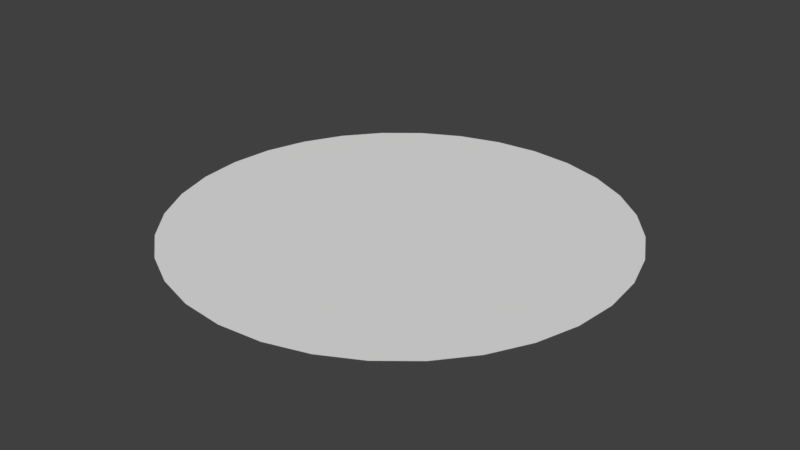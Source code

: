 # Source: circle.blend  (saved by Blender 2.79.0; exported with 4.5.12 LTS)
import bpy
from mathutils import Matrix  # noqa: F401  (used for matrix-valued properties, if any)

bpy.ops.wm.read_factory_settings(use_empty=True)
scene = bpy.context.scene
scene.name = 'Scene'

# ---- collections
col_collection_1 = bpy.data.collections.new('Collection 1'); scene.collection.children.link(col_collection_1)

# ---- world
world_world = bpy.data.worlds.new('World'); scene.world = world_world
world_world.color = (0.05088, 0.05088, 0.05088)
world_world.use_sun_shadow = False
world_world.sun_shadow_jitter_overblur = 0.0
world_world.cycles.sampling_method = 'MANUAL'

# ---- meshes
me_circle = bpy.data.meshes.new('Circle')
me_circle.from_pydata([(-5.937e-08, -0.5, -4.371e-08), (-0.09755, -0.4904, -4.287e-08), (-0.1913, -0.4619, -4.038e-08), (-0.2778, -0.4157, -3.634e-08), (-0.3536, -0.3536, -3.091e-08), (-0.4157, -0.2778, -2.428e-08), (-0.4619, -0.1913, -1.673e-08), (-0.4904, -0.09754, -8.528e-09), (-0.5, 3.786e-07, 8.824e-15), (-0.4904, 0.09755, 8.528e-09), (-0.4619, 0.1913, 1.673e-08), (-0.4157, 0.2778, 2.428e-08), (-0.3536, 0.3536, 3.091e-08), (-0.2778, 0.4157, 3.634e-08), (-0.1913, 0.4619, 4.038e-08), (-0.09755, 0.4904, 4.287e-08), (1.035e-07, 0.5, 4.371e-08), (0.09755, 0.4904, 4.287e-08), (0.1913, 0.4619, 4.038e-08), (0.2778, 0.4157, 3.634e-08), (0.3536, 0.3536, 3.091e-08), (0.4157, 0.2778, 2.428e-08), (0.4619, 0.1913, 1.673e-08), (0.4904, 0.09755, 8.528e-09), (0.5, -6.65e-08, -3.008e-14), (0.4904, -0.09755, -8.528e-09), (0.4619, -0.1913, -1.673e-08), (0.4157, -0.2778, -2.428e-08), (0.3536, -0.3536, -3.091e-08), (0.2778, -0.4157, -3.634e-08), (0.1913, -0.4619, -4.038e-08), (0.09754, -0.4904, -4.287e-08)], [], [(1, 2, 3, 4, 5, 6, 7, 8, 9, 10, 11, 12, 13, 14, 15, 16, 17, 18, 19, 20, 21, 22, 23, 24, 25, 26, 27, 28, 29, 30, 31, 0)])
me_circle.use_remesh_preserve_volume = False
me_circle.use_remesh_preserve_attributes = False
me_circle.use_mirror_vertex_groups = False
me_circle.update()

# ---- objects
ob_circle = bpy.data.objects.new('Circle', me_circle)

# ---- transforms, parenting, visibility, modifiers, constraints
ob_circle.location = (0.0, 0.0, 0.0)
ob_circle.lineart.crease_threshold = 0.0

# ---- collection membership
col_collection_1.objects.link(ob_circle)

# ---- scene / render settings (as saved in the file)
scene.frame_start = 1; scene.frame_end = 250; scene.frame_set(1)
scene.render.engine = 'BLENDER_EEVEE_NEXT'
scene.render.resolution_percentage = 50
scene.render.dither_intensity = 0.0
scene.cycles.use_denoising = False
scene.cycles.samples = 128
scene.cycles.sampling_pattern = 'TABULATED_SOBOL'
scene.cycles.use_adaptive_sampling = False
scene.cycles.use_light_tree = False
scene.cycles.blur_glossy = 0.0
scene.cycles.sample_clamp_indirect = 0.0
scene.view_settings.view_transform = 'Standard'
bpy.context.view_layer.update()

# ---- added for rendering (the .blend has no active camera and no usable light): camera, sun
cam_auto = bpy.data.cameras.new('AutoCamera')
cam_auto.lens = 50.0
cam_auto.sensor_width = 36.0
cam_auto.clip_end = 1000.0
ob_auto_camera = bpy.data.objects.new('AutoCamera', cam_auto)
scene.collection.objects.link(ob_auto_camera)
ob_auto_camera.location = (1.30847, -1.57016, 1.04677)
ob_auto_camera.rotation_euler = (1.09748, -7.21219e-08, 0.694738)
scene.camera = ob_auto_camera
light_auto_sun = bpy.data.lights.new('AutoSun', 'SUN')
light_auto_sun.energy = 3.0
light_auto_sun.angle = 0.0523599
ob_auto_sun = bpy.data.objects.new('AutoSun', light_auto_sun)
scene.collection.objects.link(ob_auto_sun)
ob_auto_sun.rotation_euler = (0.872665, 0.174533, 0.523599)
bpy.context.view_layer.update()
